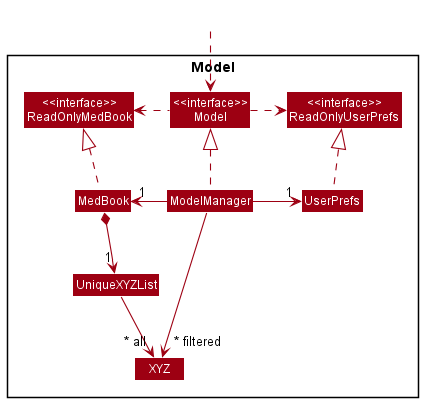

The diagram above was rendered by PlantUML. Its source (embedded in the PNG):
@startuml
!include style.puml
skinparam arrowThickness 1.1
skinparam arrowColor MODEL_COLOR
skinparam classBackgroundColor MODEL_COLOR

Package Model <<Rectangle>>{
Class "<<interface>>\nReadOnlyMedBook" as ReadOnlyMedBook
Class "<<interface>>\nReadOnlyUserPrefs" as ReadOnlyUserPrefs
Class "<<interface>>\nModel" as Model
Class MedBook
Class ModelManager
Class UserPrefs

Class UniqueXYZList
Class XYZ


}

Class HiddenOutside #FFFFFF
HiddenOutside ..> Model

MedBook .up.|> ReadOnlyMedBook

ModelManager .up.|> Model
Model .right.> ReadOnlyUserPrefs
Model .left.> ReadOnlyMedBook
ModelManager -left-> "1" MedBook
ModelManager -right-> "1" UserPrefs
UserPrefs .up.|> ReadOnlyUserPrefs

MedBook *--> "1" UniqueXYZList
UniqueXYZList --> "~* all" XYZ

ModelManager -->"~* filtered" XYZ
@enduml